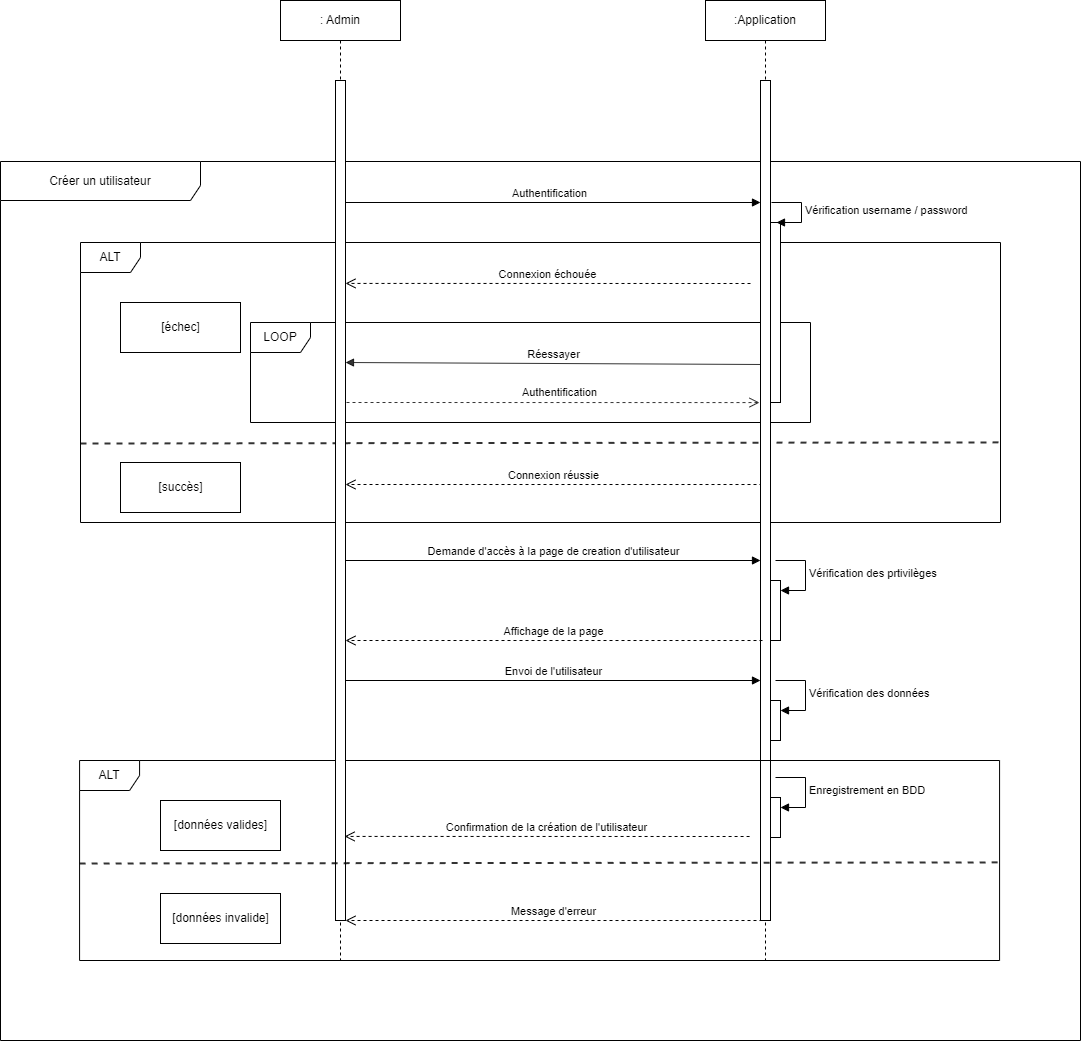

The diagram above was exported from draw.io. Its source (the exported page's mxGraphModel, read from the mxfile embedded in the PNG):
<mxGraphModel dx="1434" dy="2444" grid="1" gridSize="10" guides="1" tooltips="1" connect="1" arrows="1" fold="1" page="1" pageScale="1" pageWidth="1169" pageHeight="1654" background="#ffffff" math="0" shadow="0">
  <root>
    <mxCell id="0" />
    <mxCell id="1" parent="0" />
    <mxCell id="T89sY1EvzDA8Xw3VSzzq-33" value=":Application" style="shape=umlLifeline;perimeter=lifelinePerimeter;whiteSpace=wrap;html=1;container=1;dropTarget=0;collapsible=0;recursiveResize=0;outlineConnect=0;portConstraint=eastwest;newEdgeStyle={&quot;edgeStyle&quot;:&quot;elbowEdgeStyle&quot;,&quot;elbow&quot;:&quot;vertical&quot;,&quot;curved&quot;:0,&quot;rounded&quot;:0};size=40;" vertex="1" parent="1">
      <mxGeometry x="745" y="-1600" width="120" height="960" as="geometry" />
    </mxCell>
    <mxCell id="T89sY1EvzDA8Xw3VSzzq-36" value="" style="html=1;points=[];perimeter=orthogonalPerimeter;outlineConnect=0;targetShapes=umlLifeline;portConstraint=eastwest;newEdgeStyle={&quot;edgeStyle&quot;:&quot;elbowEdgeStyle&quot;,&quot;elbow&quot;:&quot;vertical&quot;,&quot;curved&quot;:0,&quot;rounded&quot;:0};" vertex="1" parent="T89sY1EvzDA8Xw3VSzzq-33">
      <mxGeometry x="65" y="580" width="10" height="60" as="geometry" />
    </mxCell>
    <mxCell id="T89sY1EvzDA8Xw3VSzzq-37" value="&lt;font style=&quot;vertical-align: inherit;&quot;&gt;&lt;font style=&quot;vertical-align: inherit;&quot;&gt;&lt;font style=&quot;vertical-align: inherit;&quot;&gt;&lt;font style=&quot;vertical-align: inherit;&quot;&gt;Vérification des prtivilèges&lt;/font&gt;&lt;/font&gt;&lt;/font&gt;&lt;/font&gt;" style="html=1;align=left;spacingLeft=2;endArrow=block;rounded=0;edgeStyle=orthogonalEdgeStyle;curved=0;rounded=0;" edge="1" target="T89sY1EvzDA8Xw3VSzzq-36" parent="T89sY1EvzDA8Xw3VSzzq-33">
      <mxGeometry relative="1" as="geometry">
        <mxPoint x="70" y="560" as="sourcePoint" />
        <Array as="points">
          <mxPoint x="100" y="590" />
        </Array>
      </mxGeometry>
    </mxCell>
    <mxCell id="T89sY1EvzDA8Xw3VSzzq-1" value="&lt;font style=&quot;vertical-align: inherit;&quot;&gt;&lt;font style=&quot;vertical-align: inherit;&quot;&gt;&lt;font style=&quot;vertical-align: inherit;&quot;&gt;&lt;font style=&quot;vertical-align: inherit;&quot;&gt;ALT&lt;/font&gt;&lt;/font&gt;&lt;/font&gt;&lt;/font&gt;" style="shape=umlFrame;whiteSpace=wrap;html=1;" vertex="1" parent="1">
      <mxGeometry x="120" y="-1358" width="920" height="280" as="geometry" />
    </mxCell>
    <mxCell id="T89sY1EvzDA8Xw3VSzzq-2" value="" style="html=1;points=[];perimeter=orthogonalPerimeter;" vertex="1" parent="1">
      <mxGeometry x="375" y="-1398" width="10" height="90" as="geometry" />
    </mxCell>
    <mxCell id="T89sY1EvzDA8Xw3VSzzq-3" value="" style="html=1;points=[];perimeter=orthogonalPerimeter;" vertex="1" parent="1">
      <mxGeometry x="375" y="-1268" width="10" height="80" as="geometry" />
    </mxCell>
    <mxCell id="T89sY1EvzDA8Xw3VSzzq-4" value="LOOP" style="shape=umlFrame;whiteSpace=wrap;html=1;" vertex="1" parent="1">
      <mxGeometry x="290" y="-1278" width="560" height="100" as="geometry" />
    </mxCell>
    <mxCell id="T89sY1EvzDA8Xw3VSzzq-5" value="" style="html=1;points=[];perimeter=orthogonalPerimeter;" vertex="1" parent="1">
      <mxGeometry x="800" y="-1398" width="10" height="290" as="geometry" />
    </mxCell>
    <mxCell id="T89sY1EvzDA8Xw3VSzzq-6" value="" style="html=1;points=[];perimeter=orthogonalPerimeter;" vertex="1" parent="1">
      <mxGeometry x="810" y="-1378" width="10" height="180" as="geometry" />
    </mxCell>
    <mxCell id="T89sY1EvzDA8Xw3VSzzq-7" value="&lt;font style=&quot;vertical-align: inherit;&quot;&gt;&lt;font style=&quot;vertical-align: inherit;&quot;&gt;Vérification username / password&lt;/font&gt;&lt;/font&gt;" style="edgeStyle=orthogonalEdgeStyle;html=1;align=left;spacingLeft=2;endArrow=block;rounded=0;entryX=1;entryY=0;" edge="1" parent="1">
      <mxGeometry x="0.0133" relative="1" as="geometry">
        <mxPoint x="811" y="-1398" as="sourcePoint" />
        <Array as="points">
          <mxPoint x="841" y="-1398" />
        </Array>
        <mxPoint x="816" y="-1378" as="targetPoint" />
        <mxPoint as="offset" />
      </mxGeometry>
    </mxCell>
    <mxCell id="T89sY1EvzDA8Xw3VSzzq-8" value="&lt;font style=&quot;vertical-align: inherit;&quot;&gt;&lt;font style=&quot;vertical-align: inherit;&quot;&gt;&lt;font style=&quot;vertical-align: inherit;&quot;&gt;&lt;font style=&quot;vertical-align: inherit;&quot;&gt;Connexion échouée&lt;/font&gt;&lt;/font&gt;&lt;/font&gt;&lt;/font&gt;" style="html=1;verticalAlign=bottom;endArrow=open;dashed=1;endSize=8;rounded=0;entryX=1;entryY=0.223;entryDx=0;entryDy=0;entryPerimeter=0;" edge="1" parent="1">
      <mxGeometry relative="1" as="geometry">
        <mxPoint x="790" y="-1317" as="sourcePoint" />
        <mxPoint x="385" y="-1317.07" as="targetPoint" />
      </mxGeometry>
    </mxCell>
    <mxCell id="T89sY1EvzDA8Xw3VSzzq-9" value="&lt;font style=&quot;vertical-align: inherit;&quot;&gt;&lt;font style=&quot;vertical-align: inherit;&quot;&gt;&lt;font style=&quot;vertical-align: inherit;&quot;&gt;&lt;font style=&quot;vertical-align: inherit;&quot;&gt;Connexion réussie&lt;/font&gt;&lt;/font&gt;&lt;/font&gt;&lt;/font&gt;" style="html=1;verticalAlign=bottom;endArrow=open;dashed=1;endSize=8;rounded=0;exitX=0.2;exitY=0.953;exitDx=0;exitDy=0;exitPerimeter=0;" edge="1" parent="1">
      <mxGeometry relative="1" as="geometry">
        <mxPoint x="802" y="-1115.99" as="sourcePoint" />
        <mxPoint x="385" y="-1116" as="targetPoint" />
      </mxGeometry>
    </mxCell>
    <mxCell id="T89sY1EvzDA8Xw3VSzzq-10" value="&lt;font style=&quot;vertical-align: inherit;&quot;&gt;&lt;font style=&quot;vertical-align: inherit;&quot;&gt;Authentification&lt;/font&gt;&lt;/font&gt;" style="html=1;verticalAlign=bottom;endArrow=block;rounded=0;exitX=0.3;exitY=0;exitDx=0;exitDy=0;exitPerimeter=0;" edge="1" parent="1" source="T89sY1EvzDA8Xw3VSzzq-2">
      <mxGeometry relative="1" as="geometry">
        <mxPoint x="530" y="-1238" as="sourcePoint" />
        <mxPoint x="800" y="-1398" as="targetPoint" />
      </mxGeometry>
    </mxCell>
    <mxCell id="T89sY1EvzDA8Xw3VSzzq-11" value="" style="endArrow=none;dashed=1;html=1;rounded=0;strokeWidth=2;opacity=80;entryX=1.001;entryY=0.714;entryDx=0;entryDy=0;entryPerimeter=0;" edge="1" parent="1" target="T89sY1EvzDA8Xw3VSzzq-1">
      <mxGeometry width="50" height="50" relative="1" as="geometry">
        <mxPoint x="120" y="-1157" as="sourcePoint" />
        <mxPoint x="880" y="-1157" as="targetPoint" />
      </mxGeometry>
    </mxCell>
    <mxCell id="T89sY1EvzDA8Xw3VSzzq-12" value="&lt;font style=&quot;vertical-align: inherit;&quot;&gt;&lt;font style=&quot;vertical-align: inherit;&quot;&gt;&lt;font style=&quot;vertical-align: inherit;&quot;&gt;&lt;font style=&quot;vertical-align: inherit;&quot;&gt;[échec]&lt;/font&gt;&lt;/font&gt;&lt;/font&gt;&lt;/font&gt;" style="html=1;" vertex="1" parent="1">
      <mxGeometry x="160" y="-1298" width="120" height="50" as="geometry" />
    </mxCell>
    <mxCell id="T89sY1EvzDA8Xw3VSzzq-13" value="&lt;font style=&quot;vertical-align: inherit;&quot;&gt;&lt;font style=&quot;vertical-align: inherit;&quot;&gt;&lt;font style=&quot;vertical-align: inherit;&quot;&gt;&lt;font style=&quot;vertical-align: inherit;&quot;&gt;&lt;font style=&quot;vertical-align: inherit;&quot;&gt;&lt;font style=&quot;vertical-align: inherit;&quot;&gt;[succès]&lt;/font&gt;&lt;/font&gt;&lt;/font&gt;&lt;/font&gt;&lt;/font&gt;&lt;/font&gt;" style="html=1;" vertex="1" parent="1">
      <mxGeometry x="160" y="-1138" width="120" height="50" as="geometry" />
    </mxCell>
    <mxCell id="T89sY1EvzDA8Xw3VSzzq-14" value="Réessayer" style="html=1;verticalAlign=bottom;endArrow=block;rounded=0;strokeWidth=1;opacity=80;exitX=0.1;exitY=0.247;exitDx=0;exitDy=0;exitPerimeter=0;" edge="1" parent="1">
      <mxGeometry width="80" relative="1" as="geometry">
        <mxPoint x="801" y="-1236.01" as="sourcePoint" />
        <mxPoint x="385" y="-1238" as="targetPoint" />
      </mxGeometry>
    </mxCell>
    <mxCell id="T89sY1EvzDA8Xw3VSzzq-15" value="" style="endArrow=open;dashed=1;endFill=0;endSize=8;html=1;rounded=0;strokeWidth=1;opacity=80;entryX=-0.1;entryY=0.471;entryDx=0;entryDy=0;entryPerimeter=0;" edge="1" parent="1">
      <mxGeometry width="160" relative="1" as="geometry">
        <mxPoint x="386" y="-1198" as="sourcePoint" />
        <mxPoint x="799" y="-1197.93" as="targetPoint" />
      </mxGeometry>
    </mxCell>
    <mxCell id="T89sY1EvzDA8Xw3VSzzq-16" value="Authentification" style="edgeLabel;html=1;align=center;verticalAlign=middle;resizable=0;points=[];" vertex="1" connectable="0" parent="T89sY1EvzDA8Xw3VSzzq-15">
      <mxGeometry x="0.075" y="1" relative="1" as="geometry">
        <mxPoint x="-10" y="-10" as="offset" />
      </mxGeometry>
    </mxCell>
    <mxCell id="T89sY1EvzDA8Xw3VSzzq-17" value="" style="html=1;points=[];perimeter=orthogonalPerimeter;outlineConnect=0;targetShapes=umlLifeline;portConstraint=eastwest;newEdgeStyle={&quot;edgeStyle&quot;:&quot;elbowEdgeStyle&quot;,&quot;elbow&quot;:&quot;vertical&quot;,&quot;curved&quot;:0,&quot;rounded&quot;:0};" vertex="1" parent="1">
      <mxGeometry x="375" y="-1520" width="10" height="730" as="geometry" />
    </mxCell>
    <mxCell id="T89sY1EvzDA8Xw3VSzzq-18" value="Créer un utilisateur" style="shape=umlFrame;whiteSpace=wrap;html=1;pointerEvents=0;width=200;height=39;" vertex="1" parent="1">
      <mxGeometry x="40" y="-1439" width="1080" height="879" as="geometry" />
    </mxCell>
    <mxCell id="T89sY1EvzDA8Xw3VSzzq-19" value="" style="html=1;points=[];perimeter=orthogonalPerimeter;outlineConnect=0;targetShapes=umlLifeline;portConstraint=eastwest;newEdgeStyle={&quot;edgeStyle&quot;:&quot;elbowEdgeStyle&quot;,&quot;elbow&quot;:&quot;vertical&quot;,&quot;curved&quot;:0,&quot;rounded&quot;:0};" vertex="1" parent="1">
      <mxGeometry x="800" y="-1520" width="10" height="840" as="geometry" />
    </mxCell>
    <mxCell id="T89sY1EvzDA8Xw3VSzzq-20" value="&lt;font style=&quot;vertical-align: inherit;&quot;&gt;&lt;font style=&quot;vertical-align: inherit;&quot;&gt;&lt;font style=&quot;vertical-align: inherit;&quot;&gt;&lt;font style=&quot;vertical-align: inherit;&quot;&gt;Envoi de l'utilisateur&lt;/font&gt;&lt;/font&gt;&lt;/font&gt;&lt;/font&gt;" style="html=1;verticalAlign=bottom;endArrow=block;rounded=0;exitX=0.3;exitY=0;exitDx=0;exitDy=0;exitPerimeter=0;" edge="1" parent="1">
      <mxGeometry relative="1" as="geometry">
        <mxPoint x="385" y="-920" as="sourcePoint" />
        <mxPoint x="800" y="-920" as="targetPoint" />
      </mxGeometry>
    </mxCell>
    <mxCell id="T89sY1EvzDA8Xw3VSzzq-21" value="" style="html=1;points=[];perimeter=orthogonalPerimeter;outlineConnect=0;targetShapes=umlLifeline;portConstraint=eastwest;newEdgeStyle={&quot;edgeStyle&quot;:&quot;elbowEdgeStyle&quot;,&quot;elbow&quot;:&quot;vertical&quot;,&quot;curved&quot;:0,&quot;rounded&quot;:0};" vertex="1" parent="1">
      <mxGeometry x="810" y="-900" width="10" height="40" as="geometry" />
    </mxCell>
    <mxCell id="T89sY1EvzDA8Xw3VSzzq-22" value="&lt;font style=&quot;vertical-align: inherit;&quot;&gt;&lt;font style=&quot;vertical-align: inherit;&quot;&gt;&lt;font style=&quot;vertical-align: inherit;&quot;&gt;&lt;font style=&quot;vertical-align: inherit;&quot;&gt;Vérification des données&lt;/font&gt;&lt;/font&gt;&lt;/font&gt;&lt;/font&gt;" style="html=1;align=left;spacingLeft=2;endArrow=block;rounded=0;edgeStyle=orthogonalEdgeStyle;curved=0;rounded=0;" edge="1" parent="1" target="T89sY1EvzDA8Xw3VSzzq-21">
      <mxGeometry relative="1" as="geometry">
        <mxPoint x="815" y="-920" as="sourcePoint" />
        <Array as="points">
          <mxPoint x="845" y="-890" />
        </Array>
      </mxGeometry>
    </mxCell>
    <mxCell id="T89sY1EvzDA8Xw3VSzzq-23" value="&lt;font style=&quot;vertical-align: inherit;&quot;&gt;&lt;font style=&quot;vertical-align: inherit;&quot;&gt;&lt;font style=&quot;vertical-align: inherit;&quot;&gt;&lt;font style=&quot;vertical-align: inherit;&quot;&gt;ALT&lt;/font&gt;&lt;/font&gt;&lt;/font&gt;&lt;/font&gt;" style="shape=umlFrame;whiteSpace=wrap;html=1;" vertex="1" parent="1">
      <mxGeometry x="119.08" y="-840" width="920" height="200" as="geometry" />
    </mxCell>
    <mxCell id="T89sY1EvzDA8Xw3VSzzq-24" value="&lt;font style=&quot;vertical-align: inherit;&quot;&gt;&lt;font style=&quot;vertical-align: inherit;&quot;&gt;&lt;font style=&quot;vertical-align: inherit;&quot;&gt;&lt;font style=&quot;vertical-align: inherit;&quot;&gt;&lt;font style=&quot;vertical-align: inherit;&quot;&gt;&lt;font style=&quot;vertical-align: inherit;&quot;&gt;&lt;font style=&quot;vertical-align: inherit;&quot;&gt;&lt;font style=&quot;vertical-align: inherit;&quot;&gt;Confirmation de la création de l'utilisateur&lt;/font&gt;&lt;/font&gt;&lt;/font&gt;&lt;/font&gt;&lt;/font&gt;&lt;/font&gt;&lt;/font&gt;&lt;/font&gt;" style="html=1;verticalAlign=bottom;endArrow=open;dashed=1;endSize=8;rounded=0;entryX=1;entryY=0.223;entryDx=0;entryDy=0;entryPerimeter=0;" edge="1" parent="1">
      <mxGeometry relative="1" as="geometry">
        <mxPoint x="789.08" y="-764" as="sourcePoint" />
        <mxPoint x="384.08" y="-764.0699999999999" as="targetPoint" />
      </mxGeometry>
    </mxCell>
    <mxCell id="T89sY1EvzDA8Xw3VSzzq-25" value="&lt;font style=&quot;vertical-align: inherit;&quot;&gt;&lt;font style=&quot;vertical-align: inherit;&quot;&gt;&lt;font style=&quot;vertical-align: inherit;&quot;&gt;&lt;font style=&quot;vertical-align: inherit;&quot;&gt;&lt;font style=&quot;vertical-align: inherit;&quot;&gt;&lt;font style=&quot;vertical-align: inherit;&quot;&gt;Message d'erreur&lt;/font&gt;&lt;/font&gt;&lt;/font&gt;&lt;/font&gt;&lt;/font&gt;&lt;/font&gt;" style="html=1;verticalAlign=bottom;endArrow=open;dashed=1;endSize=8;rounded=0;exitX=0.2;exitY=0.953;exitDx=0;exitDy=0;exitPerimeter=0;" edge="1" parent="1">
      <mxGeometry relative="1" as="geometry">
        <mxPoint x="802" y="-679.99" as="sourcePoint" />
        <mxPoint x="385" y="-680" as="targetPoint" />
      </mxGeometry>
    </mxCell>
    <mxCell id="T89sY1EvzDA8Xw3VSzzq-27" value="&lt;font style=&quot;vertical-align: inherit;&quot;&gt;&lt;font style=&quot;vertical-align: inherit;&quot;&gt;&lt;font style=&quot;vertical-align: inherit;&quot;&gt;&lt;font style=&quot;vertical-align: inherit;&quot;&gt;&lt;font style=&quot;vertical-align: inherit;&quot;&gt;&lt;font style=&quot;vertical-align: inherit;&quot;&gt;&lt;font style=&quot;vertical-align: inherit;&quot;&gt;&lt;font style=&quot;vertical-align: inherit;&quot;&gt;&lt;font style=&quot;vertical-align: inherit;&quot;&gt;&lt;font style=&quot;vertical-align: inherit;&quot;&gt;[données valides]&lt;/font&gt;&lt;/font&gt;&lt;/font&gt;&lt;/font&gt;&lt;/font&gt;&lt;/font&gt;&lt;/font&gt;&lt;/font&gt;&lt;/font&gt;&lt;/font&gt;" style="html=1;" vertex="1" parent="1">
      <mxGeometry x="200" y="-800" width="120" height="50" as="geometry" />
    </mxCell>
    <mxCell id="T89sY1EvzDA8Xw3VSzzq-28" value="&lt;font style=&quot;vertical-align: inherit;&quot;&gt;&lt;font style=&quot;vertical-align: inherit;&quot;&gt;&lt;font style=&quot;vertical-align: inherit;&quot;&gt;&lt;font style=&quot;vertical-align: inherit;&quot;&gt;&lt;font style=&quot;vertical-align: inherit;&quot;&gt;&lt;font style=&quot;vertical-align: inherit;&quot;&gt;&lt;font style=&quot;vertical-align: inherit;&quot;&gt;&lt;font style=&quot;vertical-align: inherit;&quot;&gt;[données invalide]&lt;/font&gt;&lt;/font&gt;&lt;/font&gt;&lt;/font&gt;&lt;/font&gt;&lt;/font&gt;&lt;/font&gt;&lt;/font&gt;" style="html=1;" vertex="1" parent="1">
      <mxGeometry x="200" y="-707" width="120" height="50" as="geometry" />
    </mxCell>
    <mxCell id="T89sY1EvzDA8Xw3VSzzq-29" value="" style="html=1;points=[];perimeter=orthogonalPerimeter;outlineConnect=0;targetShapes=umlLifeline;portConstraint=eastwest;newEdgeStyle={&quot;edgeStyle&quot;:&quot;elbowEdgeStyle&quot;,&quot;elbow&quot;:&quot;vertical&quot;,&quot;curved&quot;:0,&quot;rounded&quot;:0};" vertex="1" parent="1">
      <mxGeometry x="810" y="-803" width="10" height="40" as="geometry" />
    </mxCell>
    <mxCell id="T89sY1EvzDA8Xw3VSzzq-30" value="&lt;font style=&quot;vertical-align: inherit;&quot;&gt;&lt;font style=&quot;vertical-align: inherit;&quot;&gt;Enregistrement en BDD&lt;/font&gt;&lt;/font&gt;" style="html=1;align=left;spacingLeft=2;endArrow=block;rounded=0;edgeStyle=orthogonalEdgeStyle;curved=0;rounded=0;" edge="1" parent="1" target="T89sY1EvzDA8Xw3VSzzq-29">
      <mxGeometry relative="1" as="geometry">
        <mxPoint x="815" y="-823" as="sourcePoint" />
        <Array as="points">
          <mxPoint x="845" y="-793" />
        </Array>
      </mxGeometry>
    </mxCell>
    <mxCell id="T89sY1EvzDA8Xw3VSzzq-31" value="&lt;font style=&quot;vertical-align: inherit;&quot;&gt;&lt;font style=&quot;vertical-align: inherit;&quot;&gt;: Admin&lt;/font&gt;&lt;/font&gt;" style="shape=umlLifeline;perimeter=lifelinePerimeter;whiteSpace=wrap;html=1;container=1;dropTarget=0;collapsible=0;recursiveResize=0;outlineConnect=0;portConstraint=eastwest;newEdgeStyle={&quot;edgeStyle&quot;:&quot;elbowEdgeStyle&quot;,&quot;elbow&quot;:&quot;vertical&quot;,&quot;curved&quot;:0,&quot;rounded&quot;:0};size=40;" vertex="1" parent="1">
      <mxGeometry x="320" y="-1600" width="120" height="960" as="geometry" />
    </mxCell>
    <mxCell id="T89sY1EvzDA8Xw3VSzzq-32" value="" style="html=1;points=[];perimeter=orthogonalPerimeter;outlineConnect=0;targetShapes=umlLifeline;portConstraint=eastwest;newEdgeStyle={&quot;edgeStyle&quot;:&quot;elbowEdgeStyle&quot;,&quot;elbow&quot;:&quot;vertical&quot;,&quot;curved&quot;:0,&quot;rounded&quot;:0};" vertex="1" parent="T89sY1EvzDA8Xw3VSzzq-31">
      <mxGeometry x="55" y="80" width="10" height="840" as="geometry" />
    </mxCell>
    <mxCell id="T89sY1EvzDA8Xw3VSzzq-34" value="&lt;font style=&quot;vertical-align: inherit;&quot;&gt;&lt;font style=&quot;vertical-align: inherit;&quot;&gt;&lt;font style=&quot;vertical-align: inherit;&quot;&gt;&lt;font style=&quot;vertical-align: inherit;&quot;&gt;Demande d'accès à la page de creation d'utilisateur&lt;/font&gt;&lt;/font&gt;&lt;/font&gt;&lt;/font&gt;" style="html=1;verticalAlign=bottom;endArrow=block;rounded=0;exitX=0.3;exitY=0;exitDx=0;exitDy=0;exitPerimeter=0;" edge="1" parent="1">
      <mxGeometry relative="1" as="geometry">
        <mxPoint x="385" y="-1040" as="sourcePoint" />
        <mxPoint x="800" y="-1040" as="targetPoint" />
      </mxGeometry>
    </mxCell>
    <mxCell id="T89sY1EvzDA8Xw3VSzzq-35" value="&lt;font style=&quot;vertical-align: inherit;&quot;&gt;&lt;font style=&quot;vertical-align: inherit;&quot;&gt;&lt;font style=&quot;vertical-align: inherit;&quot;&gt;&lt;font style=&quot;vertical-align: inherit;&quot;&gt;Affichage de la page&lt;/font&gt;&lt;/font&gt;&lt;/font&gt;&lt;/font&gt;" style="html=1;verticalAlign=bottom;endArrow=open;dashed=1;endSize=8;rounded=0;exitX=0.2;exitY=0.953;exitDx=0;exitDy=0;exitPerimeter=0;" edge="1" parent="1">
      <mxGeometry relative="1" as="geometry">
        <mxPoint x="802" y="-959.99" as="sourcePoint" />
        <mxPoint x="385" y="-960" as="targetPoint" />
      </mxGeometry>
    </mxCell>
    <mxCell id="T89sY1EvzDA8Xw3VSzzq-26" value="" style="endArrow=none;dashed=1;html=1;rounded=0;strokeWidth=2;opacity=80;entryX=1.001;entryY=0.714;entryDx=0;entryDy=0;entryPerimeter=0;" edge="1" parent="1">
      <mxGeometry width="50" height="50" relative="1" as="geometry">
        <mxPoint x="119.08" y="-737" as="sourcePoint" />
        <mxPoint x="1040" y="-738.0799999999999" as="targetPoint" />
      </mxGeometry>
    </mxCell>
  </root>
</mxGraphModel>